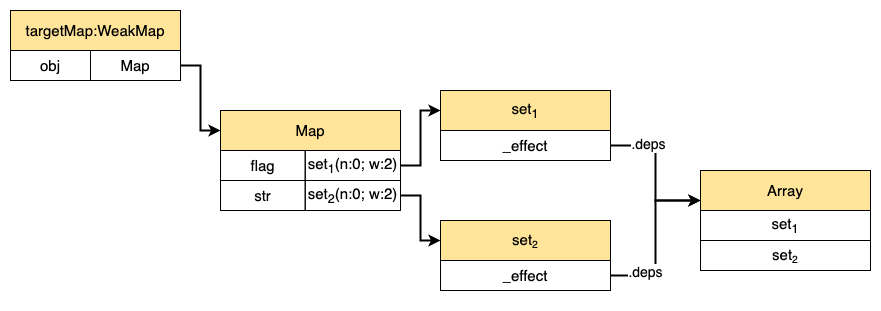

The diagram above was exported from draw.io. Its source (the exported page's mxGraphModel, read from the mxfile embedded in the PNG):
<mxGraphModel dx="1106" dy="972" grid="1" gridSize="10" guides="1" tooltips="1" connect="1" arrows="1" fold="1" page="1" pageScale="1" pageWidth="827" pageHeight="800" math="0" shadow="0">
  <root>
    <mxCell id="0" />
    <mxCell id="1" parent="0" />
    <mxCell id="8ks07-CSsJlicCrrDkVl-1" value="" style="group" vertex="1" connectable="0" parent="1">
      <mxGeometry x="80" y="150" width="170" height="190" as="geometry" />
    </mxCell>
    <mxCell id="8ks07-CSsJlicCrrDkVl-2" value="" style="rounded=0;whiteSpace=wrap;html=1;" vertex="1" parent="8ks07-CSsJlicCrrDkVl-1">
      <mxGeometry width="170" height="70" as="geometry" />
    </mxCell>
    <mxCell id="8ks07-CSsJlicCrrDkVl-3" value="&lt;font style=&quot;font-size: 15px;&quot;&gt;targetMap:WeakMap&lt;/font&gt;" style="whiteSpace=wrap;html=1;fillColor=#FFE599;" vertex="1" parent="8ks07-CSsJlicCrrDkVl-1">
      <mxGeometry width="170" height="40" as="geometry" />
    </mxCell>
    <mxCell id="8ks07-CSsJlicCrrDkVl-4" value="" style="group" vertex="1" connectable="0" parent="8ks07-CSsJlicCrrDkVl-1">
      <mxGeometry y="40" width="170" height="30" as="geometry" />
    </mxCell>
    <mxCell id="8ks07-CSsJlicCrrDkVl-5" value="obj" style="rounded=0;whiteSpace=wrap;html=1;fontSize=15;fillColor=none;" vertex="1" parent="8ks07-CSsJlicCrrDkVl-4">
      <mxGeometry width="80" height="30" as="geometry" />
    </mxCell>
    <mxCell id="8ks07-CSsJlicCrrDkVl-6" value="Map" style="rounded=0;whiteSpace=wrap;html=1;fontSize=15;fillColor=none;" vertex="1" parent="8ks07-CSsJlicCrrDkVl-4">
      <mxGeometry x="80" width="90" height="30" as="geometry" />
    </mxCell>
    <mxCell id="8ks07-CSsJlicCrrDkVl-17" value="" style="group" vertex="1" connectable="0" parent="1">
      <mxGeometry x="290" y="250" width="180" height="190" as="geometry" />
    </mxCell>
    <mxCell id="8ks07-CSsJlicCrrDkVl-18" value="" style="rounded=0;whiteSpace=wrap;html=1;" vertex="1" parent="8ks07-CSsJlicCrrDkVl-17">
      <mxGeometry width="180" height="100" as="geometry" />
    </mxCell>
    <mxCell id="8ks07-CSsJlicCrrDkVl-19" value="&lt;font style=&quot;font-size: 15px;&quot;&gt;Map&lt;/font&gt;" style="whiteSpace=wrap;html=1;fillColor=#FFE599;" vertex="1" parent="8ks07-CSsJlicCrrDkVl-17">
      <mxGeometry width="180" height="40" as="geometry" />
    </mxCell>
    <mxCell id="8ks07-CSsJlicCrrDkVl-20" value="" style="group" vertex="1" connectable="0" parent="8ks07-CSsJlicCrrDkVl-17">
      <mxGeometry y="40" width="180" height="30" as="geometry" />
    </mxCell>
    <mxCell id="8ks07-CSsJlicCrrDkVl-21" value="flag" style="rounded=0;whiteSpace=wrap;html=1;fontSize=15;fillColor=none;" vertex="1" parent="8ks07-CSsJlicCrrDkVl-20">
      <mxGeometry width="84.70588235294117" height="30" as="geometry" />
    </mxCell>
    <mxCell id="8ks07-CSsJlicCrrDkVl-22" value="set&lt;sub&gt;1&lt;/sub&gt;(n:0; w:2)" style="rounded=0;whiteSpace=wrap;html=1;fontSize=15;fillColor=none;" vertex="1" parent="8ks07-CSsJlicCrrDkVl-20">
      <mxGeometry x="84.70588235294117" width="95.29411764705883" height="30" as="geometry" />
    </mxCell>
    <mxCell id="8ks07-CSsJlicCrrDkVl-23" value="" style="group" vertex="1" connectable="0" parent="8ks07-CSsJlicCrrDkVl-17">
      <mxGeometry y="70" width="180" height="30" as="geometry" />
    </mxCell>
    <mxCell id="8ks07-CSsJlicCrrDkVl-24" value="str" style="rounded=0;whiteSpace=wrap;html=1;fontSize=15;fillColor=none;" vertex="1" parent="8ks07-CSsJlicCrrDkVl-23">
      <mxGeometry width="84.70588235294117" height="30" as="geometry" />
    </mxCell>
    <mxCell id="8ks07-CSsJlicCrrDkVl-25" value="set&lt;sub&gt;2&lt;/sub&gt;(n:0; w:2)" style="rounded=0;whiteSpace=wrap;html=1;fontSize=15;fillColor=none;" vertex="1" parent="8ks07-CSsJlicCrrDkVl-23">
      <mxGeometry x="84.70588235294117" width="95.29411764705883" height="30" as="geometry" />
    </mxCell>
    <mxCell id="8ks07-CSsJlicCrrDkVl-33" style="edgeStyle=orthogonalEdgeStyle;rounded=0;orthogonalLoop=1;jettySize=auto;html=1;exitX=1;exitY=0.5;exitDx=0;exitDy=0;entryX=0;entryY=0.5;entryDx=0;entryDy=0;fontSize=15;strokeWidth=2;" edge="1" parent="1" source="8ks07-CSsJlicCrrDkVl-6" target="8ks07-CSsJlicCrrDkVl-19">
      <mxGeometry relative="1" as="geometry" />
    </mxCell>
    <mxCell id="8ks07-CSsJlicCrrDkVl-46" style="rounded=0;orthogonalLoop=1;jettySize=auto;html=1;exitX=1;exitY=0.5;exitDx=0;exitDy=0;entryX=0;entryY=0.5;entryDx=0;entryDy=0;fontSize=15;strokeWidth=2;edgeStyle=orthogonalEdgeStyle;" edge="1" parent="1" source="8ks07-CSsJlicCrrDkVl-22" target="8ks07-CSsJlicCrrDkVl-36">
      <mxGeometry relative="1" as="geometry" />
    </mxCell>
    <mxCell id="8ks07-CSsJlicCrrDkVl-53" style="edgeStyle=orthogonalEdgeStyle;rounded=0;orthogonalLoop=1;jettySize=auto;html=1;exitX=1;exitY=0.5;exitDx=0;exitDy=0;entryX=0;entryY=0.5;entryDx=0;entryDy=0;strokeWidth=2;" edge="1" parent="1" source="8ks07-CSsJlicCrrDkVl-25" target="8ks07-CSsJlicCrrDkVl-50">
      <mxGeometry relative="1" as="geometry" />
    </mxCell>
    <mxCell id="8ks07-CSsJlicCrrDkVl-35" value="" style="rounded=0;whiteSpace=wrap;html=1;" vertex="1" parent="1">
      <mxGeometry x="510" y="230" width="170" height="70" as="geometry" />
    </mxCell>
    <mxCell id="8ks07-CSsJlicCrrDkVl-65" value="" style="group" vertex="1" connectable="0" parent="1">
      <mxGeometry x="510" y="360" width="170" height="70" as="geometry" />
    </mxCell>
    <mxCell id="8ks07-CSsJlicCrrDkVl-49" value="" style="rounded=0;whiteSpace=wrap;html=1;" vertex="1" parent="8ks07-CSsJlicCrrDkVl-65">
      <mxGeometry width="170" height="70" as="geometry" />
    </mxCell>
    <mxCell id="8ks07-CSsJlicCrrDkVl-50" value="&lt;font style=&quot;font-size: 15px;&quot;&gt;set&lt;/font&gt;&lt;font style=&quot;font-size: 12.5px;&quot;&gt;&lt;sub&gt;2&lt;/sub&gt;&lt;/font&gt;" style="whiteSpace=wrap;html=1;fillColor=#FFE599;" vertex="1" parent="8ks07-CSsJlicCrrDkVl-65">
      <mxGeometry width="170" height="40" as="geometry" />
    </mxCell>
    <mxCell id="8ks07-CSsJlicCrrDkVl-51" value="" style="group" vertex="1" connectable="0" parent="8ks07-CSsJlicCrrDkVl-65">
      <mxGeometry y="40" width="170" height="30" as="geometry" />
    </mxCell>
    <mxCell id="8ks07-CSsJlicCrrDkVl-52" value="_effect" style="rounded=0;whiteSpace=wrap;html=1;fontSize=15;fillColor=none;" vertex="1" parent="8ks07-CSsJlicCrrDkVl-51">
      <mxGeometry width="170" height="30" as="geometry" />
    </mxCell>
    <mxCell id="8ks07-CSsJlicCrrDkVl-66" value="" style="group" vertex="1" connectable="0" parent="1">
      <mxGeometry x="510" y="230" width="170" height="70" as="geometry" />
    </mxCell>
    <mxCell id="8ks07-CSsJlicCrrDkVl-36" value="&lt;font style=&quot;font-size: 15px;&quot;&gt;set&lt;sub&gt;1&lt;/sub&gt;&lt;/font&gt;" style="whiteSpace=wrap;html=1;fillColor=#FFE599;" vertex="1" parent="8ks07-CSsJlicCrrDkVl-66">
      <mxGeometry width="170" height="40" as="geometry" />
    </mxCell>
    <mxCell id="8ks07-CSsJlicCrrDkVl-37" value="" style="group" vertex="1" connectable="0" parent="8ks07-CSsJlicCrrDkVl-66">
      <mxGeometry y="40" width="170" height="30" as="geometry" />
    </mxCell>
    <mxCell id="8ks07-CSsJlicCrrDkVl-38" value="_effect" style="rounded=0;whiteSpace=wrap;html=1;fontSize=15;fillColor=none;" vertex="1" parent="8ks07-CSsJlicCrrDkVl-37">
      <mxGeometry width="170" height="30" as="geometry" />
    </mxCell>
    <mxCell id="8ks07-CSsJlicCrrDkVl-73" style="edgeStyle=orthogonalEdgeStyle;rounded=0;orthogonalLoop=1;jettySize=auto;html=1;exitX=1;exitY=0.5;exitDx=0;exitDy=0;entryX=0;entryY=0.75;entryDx=0;entryDy=0;strokeWidth=2;" edge="1" parent="1" source="8ks07-CSsJlicCrrDkVl-38" target="8ks07-CSsJlicCrrDkVl-70">
      <mxGeometry relative="1" as="geometry" />
    </mxCell>
    <mxCell id="8ks07-CSsJlicCrrDkVl-74" value="&lt;font style=&quot;font-size: 14px;&quot;&gt;.deps&lt;/font&gt;" style="edgeLabel;html=1;align=center;verticalAlign=middle;resizable=0;points=[];" vertex="1" connectable="0" parent="8ks07-CSsJlicCrrDkVl-73">
      <mxGeometry x="-0.4947" y="2" relative="1" as="geometry">
        <mxPoint as="offset" />
      </mxGeometry>
    </mxCell>
    <mxCell id="8ks07-CSsJlicCrrDkVl-75" style="edgeStyle=orthogonalEdgeStyle;rounded=0;orthogonalLoop=1;jettySize=auto;html=1;exitX=1;exitY=0.5;exitDx=0;exitDy=0;entryX=0;entryY=0.75;entryDx=0;entryDy=0;fontSize=14;strokeWidth=2;" edge="1" parent="1" source="8ks07-CSsJlicCrrDkVl-52" target="8ks07-CSsJlicCrrDkVl-70">
      <mxGeometry relative="1" as="geometry" />
    </mxCell>
    <mxCell id="8ks07-CSsJlicCrrDkVl-76" value=".deps" style="edgeLabel;html=1;align=center;verticalAlign=middle;resizable=0;points=[];fontSize=14;" vertex="1" connectable="0" parent="8ks07-CSsJlicCrrDkVl-75">
      <mxGeometry x="-0.5879" y="4" relative="1" as="geometry">
        <mxPoint as="offset" />
      </mxGeometry>
    </mxCell>
    <mxCell id="8ks07-CSsJlicCrrDkVl-84" value="" style="group" vertex="1" connectable="0" parent="1">
      <mxGeometry x="770" y="310" width="170" height="100" as="geometry" />
    </mxCell>
    <mxCell id="8ks07-CSsJlicCrrDkVl-68" value="" style="group" vertex="1" connectable="0" parent="8ks07-CSsJlicCrrDkVl-84">
      <mxGeometry width="170" height="70" as="geometry" />
    </mxCell>
    <mxCell id="8ks07-CSsJlicCrrDkVl-69" value="" style="rounded=0;whiteSpace=wrap;html=1;" vertex="1" parent="8ks07-CSsJlicCrrDkVl-68">
      <mxGeometry width="170" height="70" as="geometry" />
    </mxCell>
    <mxCell id="8ks07-CSsJlicCrrDkVl-70" value="&lt;span style=&quot;font-size: 15px;&quot;&gt;Array&lt;/span&gt;" style="whiteSpace=wrap;html=1;fillColor=#FFE599;" vertex="1" parent="8ks07-CSsJlicCrrDkVl-68">
      <mxGeometry width="170" height="40" as="geometry" />
    </mxCell>
    <mxCell id="8ks07-CSsJlicCrrDkVl-71" value="" style="group" vertex="1" connectable="0" parent="8ks07-CSsJlicCrrDkVl-68">
      <mxGeometry y="40" width="170" height="30" as="geometry" />
    </mxCell>
    <mxCell id="8ks07-CSsJlicCrrDkVl-72" value="set&lt;sub&gt;1&lt;/sub&gt;" style="rounded=0;whiteSpace=wrap;html=1;fontSize=15;fillColor=none;" vertex="1" parent="8ks07-CSsJlicCrrDkVl-71">
      <mxGeometry width="170" height="30" as="geometry" />
    </mxCell>
    <mxCell id="8ks07-CSsJlicCrrDkVl-82" value="" style="group;fillColor=default;" vertex="1" connectable="0" parent="8ks07-CSsJlicCrrDkVl-84">
      <mxGeometry y="70" width="170" height="30" as="geometry" />
    </mxCell>
    <mxCell id="8ks07-CSsJlicCrrDkVl-83" value="set&lt;span style=&quot;font-size: 12.5px;&quot;&gt;&lt;sub&gt;2&lt;/sub&gt;&lt;/span&gt;" style="rounded=0;whiteSpace=wrap;html=1;fontSize=15;fillColor=none;" vertex="1" parent="8ks07-CSsJlicCrrDkVl-82">
      <mxGeometry width="170" height="30" as="geometry" />
    </mxCell>
  </root>
</mxGraphModel>